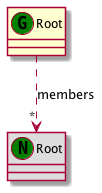

The diagram above was rendered by PlantUML. Its source (embedded in the PNG):
@startuml
set namespaceSeparator none
class "Root" as Root_GT << (G,green) >> {
}
class "Root" as Root_NT << (N,green) >> #DDDDDD
Root_GT ..> "*" Root_NT : members
@enduml